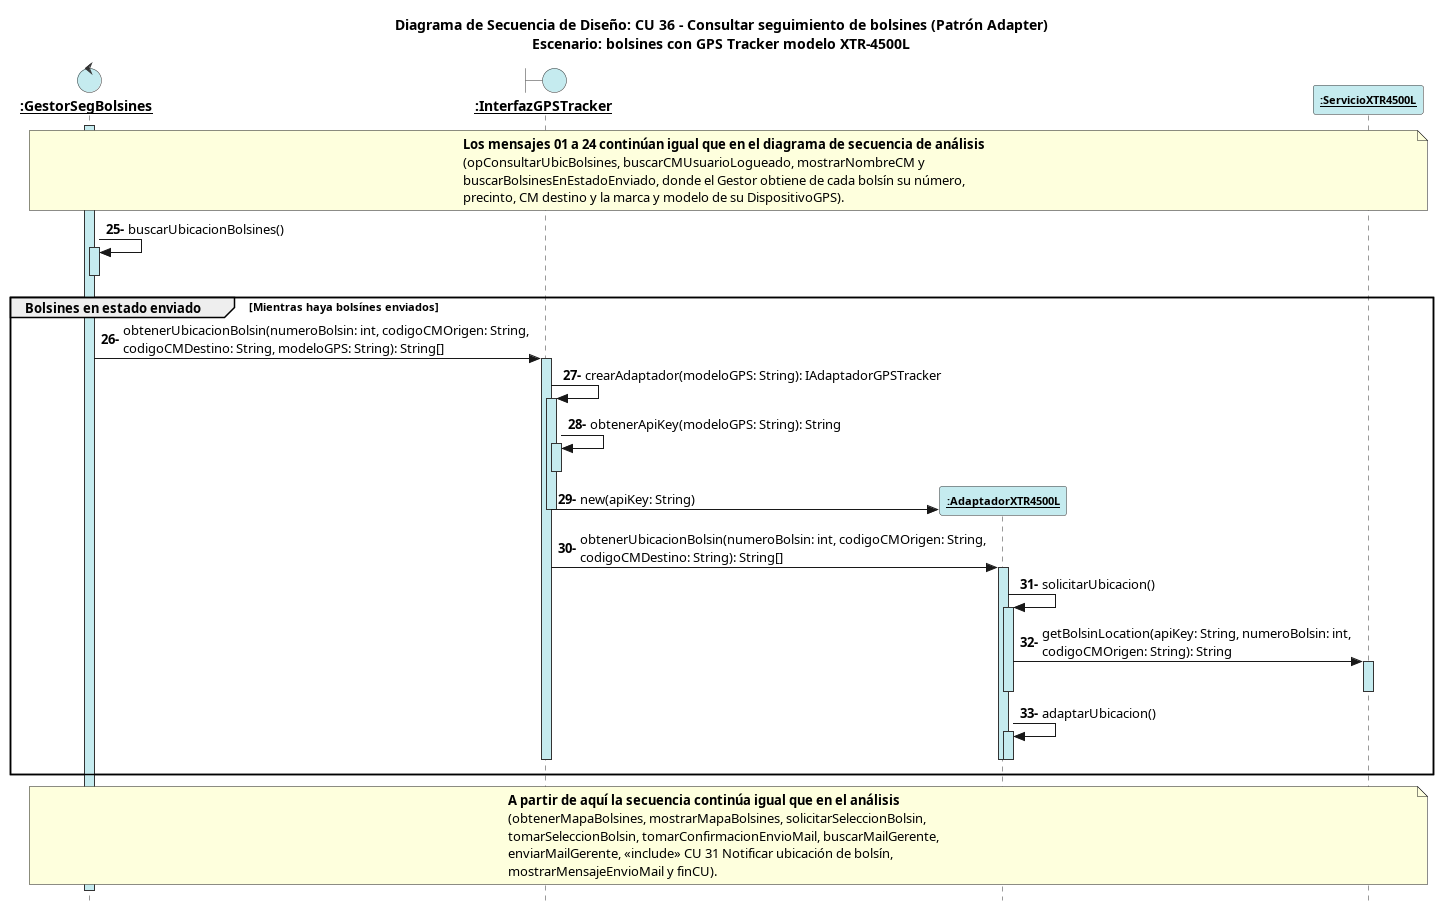

The diagram above was rendered by PlantUML. Its source (embedded in the PNG):
@startuml Diagrama Secuencia Patron Adapter
' Se numera desde el mensaje 25 para mantener la misma numeración que el
' diagrama de secuencia de análisis (Analisis/DiagramaDeSecuenciaPPAI.puml).
autonumber 25 "<b>00-"
skinparam style strictuml

skinparam sequence {
    LifeLineBackgroundColor #C5EBEF
    LifeLineBorderColor #333333
    ParticipantBackgroundColor #C5EBEF
    ParticipantBorderColor #333333
    ParticipantFontName Arial
    ParticipantFontSize 11
}

skinparam entityBackgroundColor #C5EBEF
skinparam entityBorderColor #333333
skinparam controlBackgroundColor #C5EBEF
skinparam controlBorderColor #333333
skinparam boundaryBackgroundColor #C5EBEF
skinparam boundaryBorderColor #333333

title Diagrama de Secuencia de Diseño: CU 36 - Consultar seguimiento de bolsines (Patrón Adapter)\nEscenario: bolsines con GPS Tracker modelo XTR-4500L

control "<b><u>:GestorSegBolsines" as G
boundary "<b><u>:InterfazGPSTracker" as GPS
participant "<b><u>:AdaptadorXTR4500L" as A
participant "<b><u>:ServicioXTR4500L" as SX

note over G, SX
  <b>Los mensajes 01 a 24 continúan igual que en el diagrama de secuencia de análisis</b>
  (opConsultarUbicBolsines, buscarCMUsuarioLogueado, mostrarNombreCM y
  buscarBolsinesEnEstadoEnviado, donde el Gestor obtiene de cada bolsín su número,
  precinto, CM destino y la marca y modelo de su DispositivoGPS).
end note

activate G
G -> G ++ : buscarUbicacionBolsines()
deactivate G

group Bolsines en estado enviado [Mientras haya bolsínes enviados]
    G -> GPS ++ : obtenerUbicacionBolsin(numeroBolsin: int, codigoCMOrigen: String,\ncodigoCMDestino: String, modeloGPS: String): String[]

        GPS -> GPS ++ : crearAdaptador(modeloGPS: String): IAdaptadorGPSTracker
            GPS -> GPS ++ : obtenerApiKey(modeloGPS: String): String
            deactivate GPS
            create A
            GPS -> A : new(apiKey: String)
        deactivate GPS

        GPS -> A ++ : obtenerUbicacionBolsin(numeroBolsin: int, codigoCMOrigen: String,\ncodigoCMDestino: String): String[]

            A -> A ++ : solicitarUbicacion()
                A -> SX ++ : getBolsinLocation(apiKey: String, numeroBolsin: int,\ncodigoCMOrigen: String): String
                deactivate SX
            deactivate A

            A -> A ++ : adaptarUbicacion()
            deactivate A

        deactivate A
    deactivate GPS
end

note over G, SX
  <b>A partir de aquí la secuencia continúa igual que en el análisis</b>
  (obtenerMapaBolsines, mostrarMapaBolsines, solicitarSeleccionBolsin,
  tomarSeleccionBolsin, tomarConfirmacionEnvioMail, buscarMailGerente,
  enviarMailGerente, «include» CU 31 Notificar ubicación de bolsín,
  mostrarMensajeEnvioMail y finCU).
end note

deactivate G
@enduml